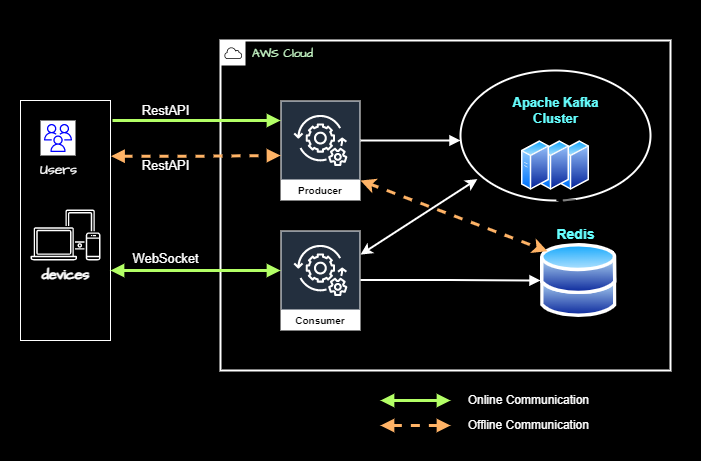

The diagram above was exported from draw.io. Its source (the exported page's mxGraphModel, read from the mxfile embedded in the PNG):
<mxGraphModel dx="886" dy="486" grid="1" gridSize="10" guides="1" tooltips="1" connect="1" arrows="1" fold="1" page="1" pageScale="1" pageWidth="827" pageHeight="1169" math="0" shadow="0">
  <root>
    <mxCell id="0" />
    <mxCell id="1" parent="0" />
    <mxCell id="0Fq1uk60Q0fDTmNmR4p9-1" value="" style="rounded=0;whiteSpace=wrap;html=1;fillColor=#000000;" parent="1" vertex="1">
      <mxGeometry x="20" y="20" width="700" height="460" as="geometry" />
    </mxCell>
    <mxCell id="LxGgEH8hLPROOjOktdld-39" value="" style="verticalLabelPosition=bottom;verticalAlign=top;html=1;shape=mxgraph.basic.rect;fillColor2=none;strokeWidth=1;size=20;indent=5;fontColor=#000000;movable=1;resizable=1;rotatable=1;deletable=1;editable=1;locked=0;connectable=1;strokeColor=#FFFFFF;fillColor=#000000;" parent="1" vertex="1">
      <mxGeometry x="40" y="120" width="90" height="240" as="geometry" />
    </mxCell>
    <mxCell id="LxGgEH8hLPROOjOktdld-20" value="&lt;font color=&quot;#ccffcc&quot;&gt;AWS Cloud&lt;/font&gt;" style="sketch=0;outlineConnect=0;gradientColor=none;html=1;whiteSpace=wrap;fontSize=12;fontStyle=0;shape=mxgraph.aws4.group;grIcon=mxgraph.aws4.group_aws_cloud;strokeColor=#FFFFFF;fillColor=none;verticalAlign=top;align=left;spacingLeft=30;fontColor=#858B94;dashed=0;hachureGap=4;jiggle=2;curveFitting=1;fontFamily=Architects Daughter;fontSource=https%3A%2F%2Ffonts.googleapis.com%2Fcss%3Ffamily%3DArchitects%2BDaughter;strokeWidth=2;movable=1;resizable=1;rotatable=1;deletable=1;editable=1;locked=0;connectable=1;" parent="1" vertex="1">
      <mxGeometry x="240" y="60" width="450" height="330" as="geometry" />
    </mxCell>
    <mxCell id="LxGgEH8hLPROOjOktdld-22" value="" style="ellipse;whiteSpace=wrap;html=1;strokeColor=#FFFFFF;strokeWidth=2;movable=1;resizable=1;rotatable=1;deletable=1;editable=1;locked=0;connectable=1;fillColor=#000000;" parent="1" vertex="1">
      <mxGeometry x="480" y="90" width="190" height="130" as="geometry" />
    </mxCell>
    <mxCell id="LxGgEH8hLPROOjOktdld-10" value="&lt;font style=&quot;font-size: 14px;&quot; color=&quot;#ffffff&quot;&gt;Users&lt;/font&gt;" style="sketch=0;outlineConnect=0;fontColor=#232F3E;gradientColor=none;strokeColor=#0000FF;fillColor=#ffffff;dashed=0;verticalLabelPosition=bottom;verticalAlign=top;align=center;html=1;fontSize=12;fontStyle=0;aspect=fixed;shape=mxgraph.aws4.resourceIcon;resIcon=mxgraph.aws4.users;hachureGap=4;jiggle=2;curveFitting=1;fontFamily=Architects Daughter;fontSource=https%3A%2F%2Ffonts.googleapis.com%2Fcss%3Ffamily%3DArchitects%2BDaughter;movable=1;resizable=1;rotatable=1;deletable=1;editable=1;locked=0;connectable=1;" parent="1" vertex="1">
      <mxGeometry x="60" y="140" width="35" height="35" as="geometry" />
    </mxCell>
    <mxCell id="LxGgEH8hLPROOjOktdld-15" value="&lt;font style=&quot;font-size: 14px;&quot; color=&quot;#ffffff&quot;&gt;&lt;b&gt;devices&lt;/b&gt;&lt;/font&gt;" style="sketch=0;outlineConnect=0;gradientColor=none;fontColor=#545B64;strokeColor=none;fillColor=#FFFFFF;dashed=0;verticalLabelPosition=bottom;verticalAlign=top;align=center;html=1;fontSize=12;fontStyle=0;aspect=fixed;shape=mxgraph.aws4.illustration_devices;pointerEvents=1;hachureGap=4;jiggle=2;curveFitting=1;fontFamily=Architects Daughter;fontSource=https%3A%2F%2Ffonts.googleapis.com%2Fcss%3Ffamily%3DArchitects%2BDaughter;movable=1;resizable=1;rotatable=1;deletable=1;editable=1;locked=0;connectable=1;" parent="1" vertex="1">
      <mxGeometry x="50" y="228.9" width="70" height="51.1" as="geometry" />
    </mxCell>
    <mxCell id="LxGgEH8hLPROOjOktdld-28" value="" style="aspect=fixed;perimeter=ellipsePerimeter;html=1;align=center;shadow=0;dashed=0;spacingTop=3;image;image=img/lib/active_directory/databases.svg;movable=1;resizable=1;rotatable=1;deletable=1;editable=1;locked=0;connectable=1;" parent="1" vertex="1">
      <mxGeometry x="560" y="262.5" width="76.53" height="75" as="geometry" />
    </mxCell>
    <mxCell id="LxGgEH8hLPROOjOktdld-35" value="&lt;font color=&quot;#000000&quot;&gt;Producer&lt;/font&gt;" style="sketch=0;outlineConnect=0;fontColor=#232F3E;gradientColor=none;strokeColor=#ffffff;fillColor=#232F3E;dashed=0;verticalLabelPosition=middle;verticalAlign=bottom;align=center;html=1;whiteSpace=wrap;fontSize=10;fontStyle=1;spacing=3;shape=mxgraph.aws4.productIcon;prIcon=mxgraph.aws4.managed_services;movable=1;resizable=1;rotatable=1;deletable=1;editable=1;locked=0;connectable=1;" parent="1" vertex="1">
      <mxGeometry x="300" y="120" width="80" height="100" as="geometry" />
    </mxCell>
    <mxCell id="LxGgEH8hLPROOjOktdld-36" value="&lt;font color=&quot;#000000&quot;&gt;Consumer&lt;/font&gt;" style="sketch=0;outlineConnect=0;fontColor=#232F3E;gradientColor=none;strokeColor=#ffffff;fillColor=#232F3E;dashed=0;verticalLabelPosition=middle;verticalAlign=bottom;align=center;html=1;whiteSpace=wrap;fontSize=10;fontStyle=1;spacing=3;shape=mxgraph.aws4.productIcon;prIcon=mxgraph.aws4.managed_services;movable=1;resizable=1;rotatable=1;deletable=1;editable=1;locked=0;connectable=1;" parent="1" vertex="1">
      <mxGeometry x="300" y="250" width="80" height="100" as="geometry" />
    </mxCell>
    <mxCell id="LxGgEH8hLPROOjOktdld-41" value="" style="edgeStyle=orthogonalEdgeStyle;html=1;endArrow=block;elbow=vertical;startArrow=block;startFill=1;endFill=1;strokeColor=#B3FF66;rounded=0;fontColor=#000000;entryX=0;entryY=0.4;entryDx=0;entryDy=0;entryPerimeter=0;strokeWidth=3;movable=1;resizable=1;rotatable=1;deletable=1;editable=1;locked=0;connectable=1;" parent="1" target="LxGgEH8hLPROOjOktdld-36" edge="1">
      <mxGeometry width="100" relative="1" as="geometry">
        <mxPoint x="130" y="290" as="sourcePoint" />
        <mxPoint x="230" y="290" as="targetPoint" />
      </mxGeometry>
    </mxCell>
    <mxCell id="LxGgEH8hLPROOjOktdld-43" value="" style="edgeStyle=orthogonalEdgeStyle;html=1;endArrow=block;elbow=vertical;startArrow=none;endFill=1;strokeColor=#FFFFFF;rounded=0;fontColor=#000000;strokeWidth=2;movable=1;resizable=1;rotatable=1;deletable=1;editable=1;locked=0;connectable=1;" parent="1" target="LxGgEH8hLPROOjOktdld-28" edge="1">
      <mxGeometry width="100" relative="1" as="geometry">
        <mxPoint x="380" y="299.5" as="sourcePoint" />
        <mxPoint x="480" y="299.5" as="targetPoint" />
      </mxGeometry>
    </mxCell>
    <mxCell id="LxGgEH8hLPROOjOktdld-44" value="" style="edgeStyle=orthogonalEdgeStyle;html=1;endArrow=block;elbow=vertical;startArrow=none;endFill=1;strokeColor=#FFFFFF;rounded=0;strokeWidth=2;fontColor=#000000;movable=1;resizable=1;rotatable=1;deletable=1;editable=1;locked=0;connectable=1;" parent="1" edge="1">
      <mxGeometry width="100" relative="1" as="geometry">
        <mxPoint x="380" y="160" as="sourcePoint" />
        <mxPoint x="480" y="160" as="targetPoint" />
      </mxGeometry>
    </mxCell>
    <mxCell id="LxGgEH8hLPROOjOktdld-27" value="" style="aspect=fixed;perimeter=ellipsePerimeter;html=1;align=center;shadow=0;dashed=0;spacingTop=3;image;image=img/lib/active_directory/generic_server.svg;movable=1;resizable=1;rotatable=1;deletable=1;editable=1;locked=0;connectable=1;" parent="1" vertex="1">
      <mxGeometry x="581" y="160" width="28" height="50" as="geometry" />
    </mxCell>
    <mxCell id="LxGgEH8hLPROOjOktdld-26" value="" style="aspect=fixed;perimeter=ellipsePerimeter;html=1;align=center;shadow=0;dashed=0;spacingTop=3;image;image=img/lib/active_directory/generic_server.svg;movable=1;resizable=1;rotatable=1;deletable=1;editable=1;locked=0;connectable=1;" parent="1" vertex="1">
      <mxGeometry x="561" y="160" width="28" height="50" as="geometry" />
    </mxCell>
    <mxCell id="LxGgEH8hLPROOjOktdld-25" value="" style="aspect=fixed;perimeter=ellipsePerimeter;html=1;align=center;shadow=0;dashed=0;spacingTop=3;image;image=img/lib/active_directory/generic_server.svg;movable=1;resizable=1;rotatable=1;deletable=1;editable=1;locked=0;connectable=1;" parent="1" vertex="1">
      <mxGeometry x="541" y="160" width="28" height="50" as="geometry" />
    </mxCell>
    <mxCell id="LxGgEH8hLPROOjOktdld-48" value="&lt;b style=&quot;font-size: 13px;&quot;&gt;&lt;font color=&quot;#66ffff&quot;&gt;Apache Kafka&lt;br&gt;Cluster&lt;/font&gt;&lt;/b&gt;" style="text;html=1;align=center;verticalAlign=middle;resizable=1;points=[];autosize=1;strokeColor=none;fillColor=none;fontColor=#000000;movable=1;rotatable=1;deletable=1;editable=1;locked=0;connectable=1;" parent="1" vertex="1">
      <mxGeometry x="520" y="110" width="110" height="40" as="geometry" />
    </mxCell>
    <mxCell id="LxGgEH8hLPROOjOktdld-52" value="&lt;font color=&quot;#ffffff&quot;&gt;RestAPI&lt;/font&gt;" style="text;html=1;align=center;verticalAlign=middle;resizable=1;points=[];autosize=1;strokeColor=none;fillColor=none;fontSize=13;fontColor=#3399FF;movable=1;rotatable=1;deletable=1;editable=1;locked=0;connectable=1;" parent="1" vertex="1">
      <mxGeometry x="150" y="115" width="70" height="30" as="geometry" />
    </mxCell>
    <mxCell id="LxGgEH8hLPROOjOktdld-53" value="&lt;font color=&quot;#ffffff&quot;&gt;WebSocket&lt;/font&gt;" style="text;html=1;align=center;verticalAlign=middle;resizable=1;points=[];autosize=1;strokeColor=none;fillColor=none;fontSize=13;fontColor=#3399FF;movable=1;rotatable=1;deletable=1;editable=1;locked=0;connectable=1;" parent="1" vertex="1">
      <mxGeometry x="140" y="262.5" width="90" height="30" as="geometry" />
    </mxCell>
    <mxCell id="LxGgEH8hLPROOjOktdld-54" value="&lt;font color=&quot;#ffffff&quot; style=&quot;&quot;&gt;RestAPI&lt;/font&gt;" style="text;html=1;align=center;verticalAlign=middle;resizable=1;points=[];autosize=1;strokeColor=none;fillColor=none;fontSize=13;fontColor=#3399FF;movable=1;rotatable=1;deletable=1;editable=1;locked=0;connectable=1;" parent="1" vertex="1">
      <mxGeometry x="150" y="170" width="70" height="30" as="geometry" />
    </mxCell>
    <mxCell id="yWRFuMV-tTfCCQz2nbej-2" value="" style="edgeStyle=orthogonalEdgeStyle;rounded=0;orthogonalLoop=1;jettySize=auto;html=1;" parent="1" source="LxGgEH8hLPROOjOktdld-55" target="LxGgEH8hLPROOjOktdld-22" edge="1">
      <mxGeometry relative="1" as="geometry" />
    </mxCell>
    <mxCell id="LxGgEH8hLPROOjOktdld-55" value="&lt;font color=&quot;#66ffff&quot; style=&quot;font-size: 14px;&quot;&gt;&lt;b style=&quot;&quot;&gt;Redis&lt;/b&gt;&lt;/font&gt;" style="text;html=1;align=center;verticalAlign=middle;resizable=1;points=[];autosize=1;strokeColor=none;fillColor=none;fontSize=13;fontColor=#000000;strokeWidth=1;movable=1;rotatable=1;deletable=1;editable=1;locked=0;connectable=1;" parent="1" vertex="1">
      <mxGeometry x="565" y="239.45" width="60" height="30" as="geometry" />
    </mxCell>
    <mxCell id="goyPWsmuFEk9-4fffwly-2" value="" style="endArrow=classic;startArrow=classic;html=1;rounded=0;entryX=0.033;entryY=1.042;entryDx=0;entryDy=0;entryPerimeter=0;strokeWidth=3;strokeColor=#FFB366;dashed=1;" parent="1" target="LxGgEH8hLPROOjOktdld-55" edge="1">
      <mxGeometry width="50" height="50" relative="1" as="geometry">
        <mxPoint x="380" y="200" as="sourcePoint" />
        <mxPoint x="430" y="150" as="targetPoint" />
      </mxGeometry>
    </mxCell>
    <mxCell id="goyPWsmuFEk9-4fffwly-10" value="" style="edgeStyle=orthogonalEdgeStyle;html=1;endArrow=block;elbow=vertical;startArrow=block;startFill=1;endFill=1;strokeColor=#B3FF66;rounded=0;strokeWidth=3;" parent="1" target="goyPWsmuFEk9-4fffwly-14" edge="1">
      <mxGeometry width="100" relative="1" as="geometry">
        <mxPoint x="400" y="420" as="sourcePoint" />
        <mxPoint x="500" y="420" as="targetPoint" />
      </mxGeometry>
    </mxCell>
    <mxCell id="goyPWsmuFEk9-4fffwly-12" value="" style="edgeStyle=orthogonalEdgeStyle;html=1;endArrow=block;elbow=vertical;startArrow=none;endFill=1;strokeColor=#B3FF66;rounded=0;exitX=1.022;exitY=0.083;exitDx=0;exitDy=0;exitPerimeter=0;strokeWidth=3;" parent="1" source="LxGgEH8hLPROOjOktdld-39" edge="1">
      <mxGeometry width="100" relative="1" as="geometry">
        <mxPoint x="200" y="140" as="sourcePoint" />
        <mxPoint x="300" y="140" as="targetPoint" />
      </mxGeometry>
    </mxCell>
    <mxCell id="goyPWsmuFEk9-4fffwly-13" value="" style="edgeStyle=orthogonalEdgeStyle;html=1;endArrow=block;elbow=vertical;startArrow=block;startFill=1;endFill=1;strokeColor=#FFB366;rounded=0;exitX=1.006;exitY=0.232;exitDx=0;exitDy=0;exitPerimeter=0;strokeWidth=3;dashed=1;" parent="1" source="LxGgEH8hLPROOjOktdld-39" edge="1">
      <mxGeometry width="100" relative="1" as="geometry">
        <mxPoint x="200" y="175" as="sourcePoint" />
        <mxPoint x="300" y="175" as="targetPoint" />
      </mxGeometry>
    </mxCell>
    <mxCell id="goyPWsmuFEk9-4fffwly-14" value="&lt;font color=&quot;#ffffff&quot;&gt;Online Communication&amp;nbsp;&lt;/font&gt;" style="text;html=1;strokeColor=none;fillColor=none;align=center;verticalAlign=middle;whiteSpace=wrap;rounded=0;" parent="1" vertex="1">
      <mxGeometry x="470" y="405" width="160" height="30" as="geometry" />
    </mxCell>
    <mxCell id="goyPWsmuFEk9-4fffwly-17" value="" style="edgeStyle=orthogonalEdgeStyle;html=1;endArrow=block;elbow=vertical;startArrow=block;startFill=1;endFill=1;strokeColor=#FFB366;rounded=0;strokeWidth=3;dashed=1;" parent="1" target="goyPWsmuFEk9-4fffwly-18" edge="1">
      <mxGeometry width="100" relative="1" as="geometry">
        <mxPoint x="400" y="445" as="sourcePoint" />
        <mxPoint x="500" y="445" as="targetPoint" />
      </mxGeometry>
    </mxCell>
    <mxCell id="goyPWsmuFEk9-4fffwly-18" value="&lt;font color=&quot;#ffffff&quot;&gt;Offline Communication&amp;nbsp;&lt;/font&gt;" style="text;html=1;strokeColor=none;fillColor=none;align=center;verticalAlign=middle;whiteSpace=wrap;rounded=0;" parent="1" vertex="1">
      <mxGeometry x="470" y="430" width="160" height="30" as="geometry" />
    </mxCell>
    <mxCell id="8yuqe2Aed2CI5cEDysS4-1" value="" style="endArrow=classic;startArrow=classic;html=1;rounded=0;entryX=0.089;entryY=0.835;entryDx=0;entryDy=0;entryPerimeter=0;strokeColor=#FFFFFF;strokeWidth=2;" edge="1" parent="1" source="LxGgEH8hLPROOjOktdld-36" target="LxGgEH8hLPROOjOktdld-22">
      <mxGeometry width="50" height="50" relative="1" as="geometry">
        <mxPoint x="440" y="250" as="sourcePoint" />
        <mxPoint x="490" y="200" as="targetPoint" />
      </mxGeometry>
    </mxCell>
  </root>
</mxGraphModel>